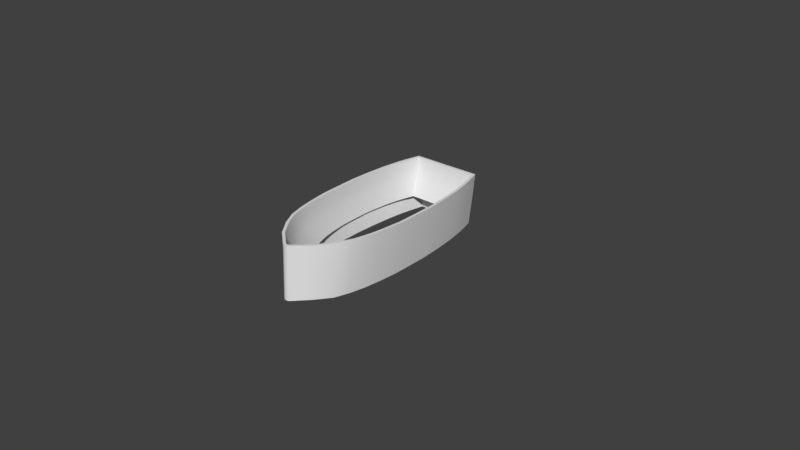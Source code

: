 # Source: Boat_small_01.blend  (saved by Blender 2.79.1; exported with 4.5.12 LTS)
import bpy
from mathutils import Matrix  # noqa: F401  (used for matrix-valued properties, if any)

bpy.ops.wm.read_factory_settings(use_empty=True)
scene = bpy.context.scene
scene.name = 'Scene'

# ---- collections
col_collection_1 = bpy.data.collections.new('Collection 1'); scene.collection.children.link(col_collection_1)
col_collection_2 = bpy.data.collections.new('Collection 2'); scene.collection.children.link(col_collection_2)
col_collection_2.hide_render = True
col_collection_2.hide_viewport = True
col_collection_3 = bpy.data.collections.new('Collection 3'); scene.collection.children.link(col_collection_3)

# ---- materials (node trees are filled in below, after node groups)
mat_material_test = bpy.data.materials.new('Material_test')
mat_material_test.alpha_threshold = 0.0
mat_material_test.use_transparent_shadow = False
mat_material_test.roughness = 0.5
mat_glass = bpy.data.materials.new('Glass')
mat_glass.alpha_threshold = 0.0
mat_glass.use_transparent_shadow = False
mat_glass.roughness = 0.5

# ---- node groups
ng_auto_smooth = bpy.data.node_groups.new('Auto Smooth', 'GeometryNodeTree')
_s = ng_auto_smooth.interface.new_socket(name='Geometry', in_out='OUTPUT', socket_type='NodeSocketGeometry')
_s = ng_auto_smooth.interface.new_socket(name='Geometry', in_out='INPUT', socket_type='NodeSocketGeometry')
_s = ng_auto_smooth.interface.new_socket(name='Angle', in_out='INPUT', socket_type='NodeSocketFloat')
_s.subtype = 'ANGLE'
_s.min_value = 0.0
_s.max_value = 3.142
ng_auto_smooth.is_modifier = True
_N = ng_auto_smooth.nodes; _L = ng_auto_smooth.links
n0 = _N.new('NodeGroupOutput'); n0.name = 'Group Output'; n0.location = (480, -100)
n1 = _N.new('NodeGroupInput'); n1.name = 'Group Input'; n1.location = (-420, -300)
n2 = _N.new('NodeGroupInput'); n2.name = 'Group Input.001'; n2.location = (-60, -100)
n3 = _N.new('GeometryNodeSetShadeSmooth'); n3.name = 'Set Shade Smooth'; n3.location = (120, -100)
n3.domain = 'EDGE'
n4 = _N.new('GeometryNodeSetShadeSmooth'); n4.name = 'Set Shade Smooth.001'; n4.location = (300, -100)
n5 = _N.new('GeometryNodeInputMeshEdgeAngle'); n5.name = 'Edge Angle'; n5.location = (-420, -220)
n6 = _N.new('GeometryNodeInputEdgeSmooth'); n6.name = 'Is Edge Smooth'; n6.location = (-60, -160)
n7 = _N.new('GeometryNodeInputShadeSmooth'); n7.name = 'Is Face Smooth'; n7.location = (-240, -340)
n8 = _N.new('FunctionNodeBooleanMath'); n8.name = 'Boolean Math'; n8.location = (-60, -220)
n9 = _N.new('FunctionNodeCompare'); n9.name = 'Compare'; n9.location = (-240, -180)
n9.operation = 'LESS_EQUAL'
_L.new(n5.outputs[0], n9.inputs[0])
_L.new(n4.outputs[0], n0.inputs[0])
_L.new(n1.outputs[1], n9.inputs[1])
_L.new(n9.outputs[0], n8.inputs[0])
_L.new(n7.outputs[0], n8.inputs[1])
_L.new(n2.outputs[0], n3.inputs[0])
_L.new(n6.outputs[0], n3.inputs[1])
_L.new(n3.outputs[0], n4.inputs[0])
_L.new(n8.outputs[0], n3.inputs[2])
n0.is_active_output = True

# ---- material node trees
mat_material_test.use_nodes = True; mat_material_test.node_tree.nodes.clear()
_N = mat_material_test.node_tree.nodes; _L = mat_material_test.node_tree.links
n0 = _N.new('ShaderNodeOutputMaterial'); n0.name = 'Material Output'; n0.location = (300, 300)
n1 = _N.new('ShaderNodeBsdfPrincipled'); n1.name = 'Principled BSDF'; n1.location = (-70, 359)
n1.width = 150
n1.subsurface_method = 'BURLEY'
n1.inputs[3].default_value = 1.45
n1.inputs[9].default_value = (1.0, 1.0, 1.0)
n1.inputs[13].default_value = 0.25
_L.new(n1.outputs[0], n0.inputs[0])
n0.is_active_output = True
mat_glass.use_nodes = True; mat_glass.node_tree.nodes.clear()
_N = mat_glass.node_tree.nodes; _L = mat_glass.node_tree.links
n0 = _N.new('ShaderNodeOutputMaterial'); n0.name = 'Material Output'; n0.location = (300, 300)
n1 = _N.new('ShaderNodeBsdfGlass'); n1.name = 'Glass BSDF'; n1.location = (10, 300)
n1.distribution = 'BECKMANN'
n1.inputs[0].default_value = (0.8, 0.8, 0.8, 1.0)
n1.inputs[2].default_value = 1.45
_L.new(n1.outputs[0], n0.inputs[0])
n0.is_active_output = True

# ---- world
world_world = bpy.data.worlds.new('World'); scene.world = world_world
world_world.color = (0.05088, 0.05088, 0.05088)
world_world.use_sun_shadow = False
world_world.sun_shadow_jitter_overblur = 0.0
world_world.cycles.sampling_method = 'MANUAL'

# ---- meshes
me_cube_001 = bpy.data.meshes.new('Cube.001')
me_cube_001.from_pydata([(0.5623, 2.122, 0.3741), (0.9615, 1.235, 0.07415), (0.4196, -2.551, 0.109), (0.7004, -2.197, 0.09267), (0.8225, -1.842, 0.07415), (0.9128, -1.488, 0.07415), (0.9604, -1.191, 0.07415), (1.007, 0.7612, 0.07415), (1.036, 0.2876, 0.07415), (1.032, -0.186, 0.07415), (1.02, -0.6596, 0.07415), (0.8516, 1.833, 0.07415), (0.905, 1.585, 0.07415), (0.9912, -0.9297, 0.07415), (1.039, 0.286, 0.3746), (0.3945, -2.513, 0.3737), (1.034, -0.1849, 0.3746), (0.6561, -2.143, 0.3735), (0.9012, 1.573, 0.3744), (1.022, -0.6554, 0.3746), (0.8168, -1.818, 0.3742), (0.5189, 2.182, 0.07017), (0.9096, -1.475, 0.3744), (0.9594, -1.182, 0.3745), (0.8453, 1.818, 0.3743), (1.008, 0.7563, 0.3746), (0.9605, 1.227, 0.3745), (0.9919, -0.9226, 0.3745), (0.7574, 2.182, 0.07415), (0.7581, 2.122, 0.3741), (0.04362, -2.833, 0.3735), (0.857, 1.235, -0.383), (0.3721, -2.551, -0.3713), (0.733, -1.842, -0.383), (0.9233, 0.2876, -0.383), (0.9195, -0.186, -0.383), (0.6272, -2.197, -0.3768), (0.8135, -1.488, -0.383), (0.8559, -1.191, -0.383), (0.8975, 0.7612, -0.383), (0.9089, -0.6596, -0.383), (0.759, 1.833, -0.383), (0.472, 2.182, -0.3843), (0.8066, 1.585, -0.383), (0.8834, -0.9297, -0.383), (0.675, 2.182, -0.383), (-0.04362, -2.833, 0.3735), (-0.06744, -2.885, -0.3677), (0.8031, 2.182, 0.3741), (0.5623, 2.182, 0.3741), (0.8721, -1.842, 0.3742), (0.7071, -2.174, 0.3735), (0.9597, 1.585, 0.3744), (1.02, 1.235, 0.3745), (1.099, 0.2876, 0.3746), (1.094, -0.186, 0.3746), (1.068, 0.7612, 0.3746), (1.082, -0.6596, 0.3746), (1.051, -0.9297, 0.3745), (1.018, -1.191, 0.3745), (0.968, -1.488, 0.3744), (0.9031, 1.833, 0.3743), (0.4413, -2.551, 0.3737), (-0.07262, -2.888, 0.3735), (0.7528, 2.106, 0.2366), (0.5584, 2.106, 0.2366), (0.8111, -1.717, 0.2367), (0.6515, -2.031, 0.236), (0.8949, 1.573, 0.2369), (0.9538, 1.237, 0.237), (1.032, 0.3244, 0.2371), (1.027, -0.1324, 0.2371), (1.001, 0.7806, 0.2371), (1.015, -0.5888, 0.2371), (0.9849, -0.8481, 0.237), (0.9527, -1.1, 0.237), (0.9033, -1.384, 0.2369), (0.8394, 1.81, 0.2368), (0.3918, -2.391, 0.2362), (-0.04331, -2.702, 0.236), (0.7366, 2.008, 0.08766), (0.5463, 2.008, 0.08766), (0.7936, -1.586, 0.08776), (0.6374, -1.882, 0.08708), (0.8756, 1.507, 0.0879), (0.9332, 1.191, 0.08801), (1.009, 0.3333, 0.08815), (1.005, -0.09617, 0.08814), (0.9798, 0.7623, 0.08809), (0.9929, -0.5254, 0.08812), (0.9637, -0.7691, 0.08806), (0.9321, -1.006, 0.088), (0.8838, -1.273, 0.08792), (0.8212, 1.73, 0.08781), (0.3833, -2.22, 0.08726), (0.6652, 1.832, -0.1436), (0.4934, 1.832, -0.1436), (0.7167, -1.191, -0.1435), (0.5757, -1.439, -0.1442), (0.7907, 1.41, -0.1434), (0.8427, 1.145, -0.1433), (0.9115, 0.4232, -0.1432), (0.9076, 0.06204, -0.1432), (0.8848, 0.7839, -0.1432), (0.8966, -0.2988, -0.1432), (0.8702, -0.5038, -0.1433), (0.8417, -0.7026, -0.1433), (0.7981, -0.9273, -0.1434), (0.7416, 1.598, -0.1435), (0.3462, -1.723, -0.144), (-0.03813, -1.969, -0.1442), (-0.5623, 2.122, 0.3741), (-0.9615, 1.235, 0.07415), (-0.4196, -2.551, 0.109), (-0.7004, -2.197, 0.09267), (-0.8225, -1.842, 0.07415), (-0.9128, -1.488, 0.07415), (-0.9604, -1.191, 0.07415), (-1.007, 0.7612, 0.07415), (-1.036, 0.2876, 0.07415), (-1.032, -0.186, 0.07415), (-1.02, -0.6596, 0.07415), (-0.8516, 1.833, 0.07415), (-0.905, 1.585, 0.07415), (-0.9912, -0.9297, 0.07415), (-1.039, 0.286, 0.3746), (-0.3945, -2.513, 0.3737), (-1.034, -0.1849, 0.3746), (-0.6561, -2.143, 0.3735), (-0.9012, 1.573, 0.3744), (-1.022, -0.6554, 0.3746), (-0.8168, -1.818, 0.3742), (-0.5189, 2.182, 0.07017), (-0.9096, -1.475, 0.3744), (-0.9594, -1.182, 0.3745), (-0.8453, 1.818, 0.3743), (-1.008, 0.7563, 0.3746), (-0.9605, 1.227, 0.3745), (-0.9919, -0.9226, 0.3745), (-0.06979, -2.888, 0.1196), (-0.7574, 2.182, 0.07415), (-0.7581, 2.122, 0.3741), (-0.857, 1.235, -0.383), (-0.3721, -2.551, -0.3713), (-0.733, -1.842, -0.383), (-0.9233, 0.2876, -0.383), (-0.9195, -0.186, -0.383), (-0.6272, -2.197, -0.3768), (-0.8135, -1.488, -0.383), (-0.8559, -1.191, -0.383), (-0.8975, 0.7612, -0.383), (-0.9089, -0.6596, -0.383), (-0.759, 1.833, -0.383), (-0.472, 2.182, -0.3843), (-0.8066, 1.585, -0.383), (-0.8834, -0.9297, -0.383), (-0.675, 2.182, -0.383), (0.0, 2.122, 0.3726), (0.0, -2.906, 0.1196), (0.0, 2.182, 0.06861), (0.0, -2.844, 0.3735), (0.06979, -2.888, 0.1196), (0.0, -2.906, -0.3677), (0.0, 2.182, -0.3848), (0.06744, -2.885, -0.3677), (-0.8031, 2.182, 0.3741), (-0.5623, 2.182, 0.3741), (-0.8721, -1.842, 0.3742), (-0.7071, -2.174, 0.3735), (-0.9597, 1.585, 0.3744), (-1.02, 1.235, 0.3745), (-1.099, 0.2876, 0.3746), (-1.094, -0.186, 0.3746), (-1.068, 0.7612, 0.3746), (-1.082, -0.6596, 0.3746), (-1.051, -0.9297, 0.3745), (-1.018, -1.191, 0.3745), (-0.968, -1.488, 0.3744), (-0.9031, 1.833, 0.3743), (-0.4413, -2.551, 0.3737), (0.0, 2.182, 0.3726), (0.0, -2.906, 0.3735), (0.07262, -2.888, 0.3735), (-0.7528, 2.106, 0.2366), (-0.5584, 2.106, 0.2366), (-0.8111, -1.717, 0.2367), (-0.6515, -2.031, 0.236), (-0.8949, 1.573, 0.2369), (-0.9538, 1.237, 0.237), (-1.032, 0.3244, 0.2371), (-1.027, -0.1324, 0.2371), (-1.001, 0.7806, 0.2371), (-1.015, -0.5888, 0.2371), (-0.9849, -0.8481, 0.237), (-0.9527, -1.1, 0.237), (-0.9033, -1.384, 0.2369), (-0.8394, 1.81, 0.2368), (-0.3918, -2.391, 0.2362), (0.0, 2.106, 0.2351), (0.0, -2.712, 0.236), (0.04331, -2.702, 0.236), (-0.7366, 2.008, 0.08766), (-0.5463, 2.008, 0.08766), (-0.7936, -1.586, 0.08776), (-0.6374, -1.882, 0.08708), (-0.8756, 1.507, 0.0879), (-0.9332, 1.191, 0.08801), (-1.009, 0.3333, 0.08815), (-1.005, -0.09617, 0.08814), (-0.9798, 0.7623, 0.08809), (-0.9929, -0.5254, 0.08812), (-0.9637, -0.7691, 0.08806), (-0.9321, -1.006, 0.088), (-0.8838, -1.273, 0.08792), (-0.8212, 1.73, 0.08781), (-0.3833, -2.22, 0.08726), (-0.04244, -2.512, 0.08709), (0.0, 2.008, 0.08617), (0.0, -2.522, 0.08708), (0.04232, -2.512, 0.08709), (-0.6652, 1.832, -0.1436), (-0.4934, 1.832, -0.1436), (-0.7167, -1.191, -0.1435), (-0.5757, -1.439, -0.1442), (-0.7907, 1.41, -0.1434), (-0.8427, 1.145, -0.1433), (-0.9115, 0.4232, -0.1432), (-0.9076, 0.06204, -0.1432), (-0.8848, 0.7839, -0.1432), (-0.8966, -0.2988, -0.1432), (-0.8702, -0.5038, -0.1433), (-0.8417, -0.7026, -0.1433), (-0.7981, -0.9273, -0.1434), (-0.7416, 1.598, -0.1435), (-0.3462, -1.723, -0.144), (0.0, 1.832, -0.145), (0.0, -1.977, -0.1442), (0.03811, -1.969, -0.1442)], [], [(2, 3, 51, 62), (3, 4, 50, 51), (4, 5, 60, 50), (5, 6, 59, 60), (11, 61, 52, 12), (6, 38, 44, 13), (41, 11, 12, 43), (37, 38, 6, 5), (33, 37, 5, 4), (36, 33, 4, 3), (32, 36, 3, 2), (53, 1, 12, 52), (55, 9, 8, 54), (56, 7, 1, 53), (58, 13, 10, 57), (2, 62, 182, 161), (59, 6, 13, 58), (57, 10, 9, 55), (54, 8, 7, 56), (61, 11, 28, 48), (11, 41, 45, 28), (2, 161, 164, 32), (49, 48, 28, 21), (42, 21, 28, 45), (42, 163, 159, 21), (21, 159, 180, 49), (1, 31, 43, 12), (10, 40, 35, 9), (9, 35, 34, 8), (8, 34, 39, 7), (7, 39, 31, 1), (13, 44, 40, 10), (158, 181, 63, 139), (162, 158, 139, 47), (18, 24, 77, 68), (0, 29, 48, 49), (20, 17, 51, 50), (18, 26, 53, 52), (14, 16, 55, 54), (26, 25, 56, 53), (19, 27, 58, 57), (23, 22, 60, 59), (24, 18, 52, 61), (17, 15, 62, 51), (22, 20, 50, 60), (27, 23, 59, 58), (16, 19, 57, 55), (25, 14, 54, 56), (15, 30, 182, 62), (29, 24, 61, 48), (157, 0, 49, 180), (30, 160, 181, 182), (160, 46, 63, 181), (76, 75, 91, 92), (15, 17, 67, 78), (20, 22, 76, 66), (23, 27, 74, 75), (19, 16, 71, 73), (14, 25, 72, 70), (30, 15, 78, 200), (29, 0, 65, 64), (24, 29, 64, 77), (17, 20, 66, 67), (0, 157, 198, 65), (26, 18, 68, 69), (160, 30, 200, 199), (16, 14, 70, 71), (25, 26, 69, 72), (27, 19, 73, 74), (22, 23, 75, 76), (46, 160, 199, 79), (90, 89, 104, 105), (68, 77, 93, 84), (78, 67, 83, 94), (66, 76, 92, 82), (75, 74, 90, 91), (73, 71, 87, 89), (70, 72, 88, 86), (200, 78, 94, 219), (64, 65, 81, 80), (77, 64, 80, 93), (67, 66, 82, 83), (65, 198, 217, 81), (69, 68, 84, 85), (71, 70, 86, 87), (72, 69, 85, 88), (74, 73, 89, 90), (92, 91, 106, 107), (216, 218, 236, 110), (84, 93, 108, 99), (94, 83, 98, 109), (82, 92, 107, 97), (91, 90, 105, 106), (89, 87, 102, 104), (86, 88, 103, 101), (219, 94, 109, 237), (80, 81, 96, 95), (93, 80, 95, 108), (83, 82, 97, 98), (81, 217, 235, 96), (85, 84, 99, 100), (87, 86, 101, 102), (88, 85, 100, 103), (113, 179, 168, 114), (114, 168, 167, 115), (115, 167, 177, 116), (116, 177, 176, 117), (122, 123, 169, 178), (117, 124, 155, 149), (152, 154, 123, 122), (148, 116, 117, 149), (144, 115, 116, 148), (147, 114, 115, 144), (143, 113, 114, 147), (170, 169, 123, 112), (172, 171, 119, 120), (173, 170, 112, 118), (175, 174, 121, 124), (113, 139, 63, 179), (176, 175, 124, 117), (174, 172, 120, 121), (171, 173, 118, 119), (178, 165, 140, 122), (122, 140, 156, 152), (113, 143, 47, 139), (166, 132, 140, 165), (153, 156, 140, 132), (153, 132, 159, 163), (132, 166, 180, 159), (112, 123, 154, 142), (121, 120, 146, 151), (120, 119, 145, 146), (119, 118, 150, 145), (118, 112, 142, 150), (124, 121, 151, 155), (158, 161, 182, 181), (162, 164, 161, 158), (129, 187, 196, 135), (111, 166, 165, 141), (131, 167, 168, 128), (129, 169, 170, 137), (125, 171, 172, 127), (137, 170, 173, 136), (130, 174, 175, 138), (134, 176, 177, 133), (135, 178, 169, 129), (128, 168, 179, 126), (133, 177, 167, 131), (138, 175, 176, 134), (127, 172, 174, 130), (136, 173, 171, 125), (126, 179, 63, 46), (141, 165, 178, 135), (157, 180, 166, 111), (195, 213, 212, 194), (126, 197, 186, 128), (131, 185, 195, 133), (134, 194, 193, 138), (130, 192, 190, 127), (125, 189, 191, 136), (46, 79, 197, 126), (141, 183, 184, 111), (135, 196, 183, 141), (128, 186, 185, 131), (111, 184, 198, 157), (137, 188, 187, 129), (127, 190, 189, 125), (136, 191, 188, 137), (138, 193, 192, 130), (133, 195, 194, 134), (211, 230, 229, 210), (200, 219, 218, 199), (187, 205, 214, 196), (197, 215, 204, 186), (185, 203, 213, 195), (194, 212, 211, 193), (192, 210, 208, 190), (189, 207, 209, 191), (79, 216, 215, 197), (183, 201, 202, 184), (196, 214, 201, 183), (186, 204, 203, 185), (184, 202, 217, 198), (188, 206, 205, 187), (199, 218, 216, 79), (190, 208, 207, 189), (191, 209, 206, 188), (193, 211, 210, 192), (213, 232, 231, 212), (219, 237, 236, 218), (205, 224, 233, 214), (215, 234, 223, 204), (203, 222, 232, 213), (212, 231, 230, 211), (210, 229, 227, 208), (207, 226, 228, 209), (216, 110, 234, 215), (201, 220, 221, 202), (214, 233, 220, 201), (204, 223, 222, 203), (202, 221, 235, 217), (206, 225, 224, 205), (208, 227, 226, 207), (209, 228, 225, 206)])
me_cube_001.polygons.foreach_set('use_smooth', [True] * 204)
_ca = me_cube_001.color_attributes.new('Col', 'BYTE_COLOR', 'CORNER')
_ca.data.foreach_set('color', [1.0, 1.0, 1.0, 1.0, 1.0, 1.0, 1.0, 1.0, 1.0, 1.0, 1.0, 1.0, 1.0, 1.0, 1.0, 1.0, 1.0, 1.0, 1.0, 1.0, 1.0, 1.0, 1.0, 1.0, 1.0, 1.0, 1.0, 1.0, 1.0, 1.0, 1.0, 1.0, 1.0, 1.0, 1.0, 1.0, 1.0, 1.0, 1.0, 1.0, 1.0, 1.0, 1.0, 1.0, 1.0, 1.0, 1.0, 1.0, 1.0, 1.0, 1.0, 1.0, 1.0, 1.0, 1.0, 1.0, 1.0, 1.0, 1.0, 1.0, 1.0, 1.0, 1.0, 1.0, 1.0, 1.0, 1.0, 1.0, 1.0, 1.0, 1.0, 1.0, 1.0, 1.0, 1.0, 1.0, 1.0, 1.0, 1.0, 1.0, 1.0, 1.0, 1.0, 1.0, 1.0, 1.0, 1.0, 1.0, 1.0, 1.0, 1.0, 1.0, 1.0, 1.0, 1.0, 1.0, 1.0, 1.0, 1.0, 1.0, 1.0, 1.0, 1.0, 1.0, 1.0, 1.0, 1.0, 1.0, 1.0, 1.0, 1.0, 1.0, 1.0, 1.0, 1.0, 1.0, 1.0, 1.0, 1.0, 1.0, 1.0, 1.0, 1.0, 1.0, 1.0, 1.0, 1.0, 1.0, 1.0, 1.0, 1.0, 1.0, 1.0, 1.0, 1.0, 1.0, 1.0, 1.0, 1.0, 1.0, 1.0, 1.0, 1.0, 1.0, 1.0, 1.0, 1.0, 1.0, 1.0, 1.0, 1.0, 1.0, 1.0, 1.0, 1.0, 1.0, 1.0, 1.0, 1.0, 1.0, 1.0, 1.0, 1.0, 1.0, 1.0, 1.0, 1.0, 1.0, 1.0, 1.0, 1.0, 1.0, 1.0, 1.0, 1.0, 1.0, 1.0, 1.0, 1.0, 1.0, 1.0, 1.0, 1.0, 1.0, 1.0, 1.0, 1.0, 1.0, 1.0, 1.0, 1.0, 1.0, 1.0, 1.0, 1.0, 1.0, 1.0, 1.0, 1.0, 1.0, 1.0, 1.0, 1.0, 1.0, 1.0, 1.0, 1.0, 1.0, 1.0, 1.0, 1.0, 1.0, 1.0, 1.0, 1.0, 1.0, 1.0, 1.0, 1.0, 1.0, 1.0, 1.0, 1.0, 1.0, 1.0, 1.0, 1.0, 1.0, 1.0, 1.0, 1.0, 1.0, 1.0, 1.0, 1.0, 1.0, 1.0, 1.0, 1.0, 1.0, 1.0, 1.0, 1.0, 1.0, 1.0, 1.0, 1.0, 1.0, 1.0, 1.0, 1.0, 1.0, 1.0, 1.0, 1.0, 1.0, 1.0, 1.0, 1.0, 1.0, 1.0, 1.0, 1.0, 1.0, 1.0, 1.0, 1.0, 1.0, 1.0, 1.0, 1.0, 1.0, 1.0, 1.0, 1.0, 1.0, 1.0, 1.0, 1.0, 1.0, 1.0, 1.0, 1.0, 1.0, 1.0, 1.0, 1.0, 1.0, 1.0, 1.0, 1.0, 1.0, 1.0, 1.0, 1.0, 1.0, 1.0, 1.0, 1.0, 1.0, 1.0, 1.0, 1.0, 1.0, 1.0, 1.0, 1.0, 1.0, 1.0, 1.0, 1.0, 1.0, 1.0, 1.0, 1.0, 1.0, 1.0, 1.0, 1.0, 1.0, 1.0, 1.0, 1.0, 1.0, 1.0, 1.0, 1.0, 1.0, 1.0, 1.0, 1.0, 1.0, 1.0, 1.0, 1.0, 1.0, 1.0, 1.0, 1.0, 1.0, 1.0, 1.0, 1.0, 1.0, 1.0, 1.0, 1.0, 1.0, 1.0, 1.0, 1.0, 1.0, 1.0, 1.0, 1.0, 1.0, 1.0, 1.0, 1.0, 1.0, 1.0, 1.0, 1.0, 1.0, 1.0, 1.0, 1.0, 1.0, 1.0, 1.0, 1.0, 1.0, 1.0, 1.0, 1.0, 1.0, 1.0, 1.0, 1.0, 1.0, 1.0, 1.0, 1.0, 1.0, 1.0, 1.0, 1.0, 1.0, 1.0, 1.0, 1.0, 1.0, 1.0, 1.0, 1.0, 1.0, 1.0, 1.0, 1.0, 1.0, 1.0, 1.0, 1.0, 1.0, 1.0, 1.0, 1.0, 1.0, 1.0, 1.0, 1.0, 1.0, 1.0, 1.0, 1.0, 1.0, 1.0, 1.0, 1.0, 1.0, 1.0, 1.0, 1.0, 1.0, 1.0, 1.0, 1.0, 1.0, 1.0, 1.0, 1.0, 1.0, 1.0, 1.0, 1.0, 1.0, 1.0, 1.0, 1.0, 1.0, 1.0, 1.0, 1.0, 1.0, 1.0, 1.0, 1.0, 1.0, 1.0, 1.0, 1.0, 1.0, 1.0, 1.0, 1.0, 1.0, 1.0, 1.0, 1.0, 1.0, 1.0, 1.0, 1.0, 1.0, 1.0, 1.0, 1.0, 1.0, 1.0, 1.0, 1.0, 1.0, 1.0, 1.0, 1.0, 1.0, 1.0, 1.0, 1.0, 1.0, 1.0, 1.0, 1.0, 1.0, 1.0, 1.0, 1.0, 1.0, 1.0, 1.0, 1.0, 1.0, 1.0, 1.0, 1.0, 1.0, 1.0, 1.0, 1.0, 1.0, 1.0, 1.0, 1.0, 1.0, 1.0, 1.0, 1.0, 1.0, 1.0, 1.0, 1.0, 1.0, 1.0, 1.0, 1.0, 1.0, 1.0, 1.0, 1.0, 1.0, 1.0, 1.0, 1.0, 1.0, 1.0, 1.0, 1.0, 1.0, 1.0, 1.0, 1.0, 1.0, 1.0, 1.0, 1.0, 1.0, 1.0, 1.0, 1.0, 1.0, 1.0, 1.0, 1.0, 1.0, 1.0, 1.0, 1.0, 1.0, 1.0, 1.0, 1.0, 1.0, 1.0, 1.0, 1.0, 1.0, 1.0, 1.0, 1.0, 1.0, 1.0, 1.0, 1.0, 1.0, 1.0, 1.0, 1.0, 1.0, 1.0, 1.0, 1.0, 1.0, 1.0, 1.0, 1.0, 1.0, 1.0, 1.0, 1.0, 1.0, 1.0, 1.0, 1.0, 1.0, 1.0, 1.0, 1.0, 1.0, 1.0, 1.0, 1.0, 1.0, 1.0, 1.0, 1.0, 1.0, 1.0, 1.0, 1.0, 1.0, 1.0, 1.0, 1.0, 1.0, 1.0, 1.0, 1.0, 1.0, 1.0, 1.0, 1.0, 1.0, 1.0, 1.0, 1.0, 1.0, 1.0, 1.0, 1.0, 1.0, 1.0, 1.0, 1.0, 1.0, 1.0, 1.0, 1.0, 1.0, 1.0, 1.0, 1.0, 1.0, 1.0, 1.0, 1.0, 1.0, 1.0, 1.0, 1.0, 1.0, 1.0, 1.0, 1.0, 1.0, 1.0, 1.0, 1.0, 1.0, 1.0, 1.0, 1.0, 1.0, 1.0, 1.0, 1.0, 1.0, 1.0, 1.0, 1.0, 1.0, 1.0, 1.0, 1.0, 1.0, 1.0, 1.0, 1.0, 1.0, 1.0, 1.0, 1.0, 1.0, 1.0, 1.0, 1.0, 1.0, 1.0, 1.0, 1.0, 1.0, 1.0, 1.0, 1.0, 1.0, 1.0, 1.0, 1.0, 1.0, 1.0, 1.0, 1.0, 1.0, 1.0, 1.0, 1.0, 1.0, 1.0, 1.0, 1.0, 1.0, 1.0, 1.0, 1.0, 1.0, 1.0, 1.0, 1.0, 1.0, 1.0, 1.0, 1.0, 1.0, 1.0, 1.0, 1.0, 1.0, 1.0, 1.0, 1.0, 1.0, 1.0, 1.0, 1.0, 1.0, 1.0, 1.0, 1.0, 1.0, 1.0, 1.0, 1.0, 1.0, 1.0, 1.0, 1.0, 1.0, 1.0, 1.0, 1.0, 1.0, 1.0, 1.0, 1.0, 1.0, 1.0, 1.0, 1.0, 1.0, 1.0, 1.0, 1.0, 1.0, 1.0, 1.0, 1.0, 1.0, 1.0, 1.0, 1.0, 1.0, 1.0, 1.0, 1.0, 1.0, 1.0, 1.0, 1.0, 1.0, 1.0, 1.0, 1.0, 1.0, 1.0, 1.0, 1.0, 1.0, 1.0, 1.0, 1.0, 1.0, 1.0, 1.0, 1.0, 1.0, 1.0, 1.0, 1.0, 1.0, 1.0, 1.0, 1.0, 1.0, 1.0, 1.0, 1.0, 1.0, 1.0, 1.0, 1.0, 1.0, 1.0, 1.0, 1.0, 1.0, 1.0, 1.0, 1.0, 1.0, 1.0, 1.0, 1.0, 1.0, 1.0, 1.0, 1.0, 1.0, 1.0, 1.0, 1.0, 1.0, 1.0, 1.0, 1.0, 1.0, 1.0, 1.0, 1.0, 1.0, 1.0, 1.0, 1.0, 1.0, 1.0, 1.0, 1.0, 1.0, 1.0, 1.0, 1.0, 1.0, 1.0, 1.0, 1.0, 1.0, 1.0, 1.0, 1.0, 1.0, 1.0, 1.0, 1.0, 1.0, 1.0, 1.0, 1.0, 1.0, 1.0, 1.0, 1.0, 1.0, 1.0, 1.0, 1.0, 1.0, 1.0, 1.0, 1.0, 1.0, 1.0, 1.0, 1.0, 1.0, 1.0, 1.0, 1.0, 1.0, 1.0, 1.0, 1.0, 1.0, 1.0, 1.0, 1.0, 1.0, 1.0, 1.0, 1.0, 1.0, 1.0, 1.0, 1.0, 1.0, 1.0, 1.0, 1.0, 1.0, 1.0, 1.0, 1.0, 1.0, 1.0, 1.0, 1.0, 1.0, 1.0, 1.0, 1.0, 1.0, 1.0, 1.0, 1.0, 1.0, 1.0, 1.0, 1.0, 1.0, 1.0, 1.0, 1.0, 1.0, 1.0, 1.0, 1.0, 1.0, 1.0, 1.0, 1.0, 1.0, 1.0, 1.0, 1.0, 1.0, 1.0, 1.0, 1.0, 1.0, 1.0, 1.0, 1.0, 1.0, 1.0, 1.0, 1.0, 1.0, 1.0, 1.0, 1.0, 1.0, 1.0, 1.0, 1.0, 1.0, 1.0, 1.0, 1.0, 1.0, 1.0, 1.0, 1.0, 1.0, 1.0, 1.0, 1.0, 1.0, 1.0, 1.0, 1.0, 1.0, 1.0, 1.0, 1.0, 1.0, 1.0, 1.0, 1.0, 1.0, 1.0, 1.0, 1.0, 1.0, 1.0, 1.0, 1.0, 1.0, 1.0, 1.0, 1.0, 1.0, 1.0, 1.0, 1.0, 1.0, 1.0, 1.0, 1.0, 1.0, 1.0, 1.0, 1.0, 1.0, 1.0, 1.0, 1.0, 1.0, 1.0, 1.0, 1.0, 1.0, 1.0, 1.0, 1.0, 1.0, 1.0, 1.0, 1.0, 1.0, 1.0, 1.0, 1.0, 1.0, 1.0, 1.0, 1.0, 1.0, 1.0, 1.0, 1.0, 1.0, 1.0, 1.0, 1.0, 1.0, 1.0, 1.0, 1.0, 1.0, 1.0, 1.0, 1.0, 1.0, 1.0, 1.0, 1.0, 1.0, 1.0, 1.0, 1.0, 1.0, 1.0, 1.0, 1.0, 1.0, 1.0, 1.0, 1.0, 1.0, 1.0, 1.0, 1.0, 1.0, 1.0, 1.0, 1.0, 1.0, 1.0, 1.0, 1.0, 1.0, 1.0, 1.0, 1.0, 1.0, 1.0, 1.0, 1.0, 1.0, 1.0, 1.0, 1.0, 1.0, 1.0, 1.0, 1.0, 1.0, 1.0, 1.0, 1.0, 1.0, 1.0, 1.0, 1.0, 1.0, 1.0, 1.0, 1.0, 1.0, 1.0, 1.0, 1.0, 1.0, 1.0, 1.0, 1.0, 1.0, 1.0, 1.0, 1.0, 1.0, 1.0, 1.0, 1.0, 1.0, 1.0, 1.0, 1.0, 1.0, 1.0, 1.0, 1.0, 1.0, 1.0, 1.0, 1.0, 1.0, 1.0, 1.0, 1.0, 1.0, 1.0, 1.0, 1.0, 1.0, 1.0, 1.0, 1.0, 1.0, 1.0, 1.0, 1.0, 1.0, 1.0, 1.0, 1.0, 1.0, 1.0, 1.0, 1.0, 1.0, 1.0, 1.0, 1.0, 1.0, 1.0, 1.0, 1.0, 1.0, 1.0, 1.0, 1.0, 1.0, 1.0, 1.0, 1.0, 1.0, 1.0, 1.0, 1.0, 1.0, 1.0, 1.0, 1.0, 1.0, 1.0, 1.0, 1.0, 1.0, 1.0, 1.0, 1.0, 1.0, 1.0, 1.0, 1.0, 1.0, 1.0, 1.0, 1.0, 1.0, 1.0, 1.0, 1.0, 1.0, 1.0, 1.0, 1.0, 1.0, 1.0, 1.0, 1.0, 1.0, 1.0, 1.0, 1.0, 1.0, 1.0, 1.0, 1.0, 1.0, 1.0, 1.0, 1.0, 1.0, 1.0, 1.0, 1.0, 1.0, 1.0, 1.0, 1.0, 1.0, 1.0, 1.0, 1.0, 1.0, 1.0, 1.0, 1.0, 1.0, 1.0, 1.0, 1.0, 1.0, 1.0, 1.0, 1.0, 1.0, 1.0, 1.0, 1.0, 1.0, 1.0, 1.0, 1.0, 1.0, 1.0, 1.0, 1.0, 1.0, 1.0, 1.0, 1.0, 1.0, 1.0, 1.0, 1.0, 1.0, 1.0, 1.0, 1.0, 1.0, 1.0, 1.0, 1.0, 1.0, 1.0, 1.0, 1.0, 1.0, 1.0, 1.0, 1.0, 1.0, 1.0, 1.0, 1.0, 1.0, 1.0, 1.0, 1.0, 1.0, 1.0, 1.0, 1.0, 1.0, 1.0, 1.0, 1.0, 1.0, 1.0, 1.0, 1.0, 1.0, 1.0, 1.0, 1.0, 1.0, 1.0, 1.0, 1.0, 1.0, 1.0, 1.0, 1.0, 1.0, 1.0, 1.0, 1.0, 1.0, 1.0, 1.0, 1.0, 1.0, 1.0, 1.0, 1.0, 1.0, 1.0, 1.0, 1.0, 1.0, 1.0, 1.0, 1.0, 1.0, 1.0, 1.0, 1.0, 1.0, 1.0, 1.0, 1.0, 1.0, 1.0, 1.0, 1.0, 1.0, 1.0, 1.0, 1.0, 1.0, 1.0, 1.0, 1.0, 1.0, 1.0, 1.0, 1.0, 1.0, 1.0, 1.0, 1.0, 1.0, 1.0, 1.0, 1.0, 1.0, 1.0, 1.0, 1.0, 1.0, 1.0, 1.0, 1.0, 1.0, 1.0, 1.0, 1.0, 1.0, 1.0, 1.0, 1.0, 1.0, 1.0, 1.0, 1.0, 1.0, 1.0, 1.0, 1.0, 1.0, 1.0, 1.0, 1.0, 1.0, 1.0, 1.0, 1.0, 1.0, 1.0, 1.0, 1.0, 1.0, 1.0, 1.0, 1.0, 1.0, 1.0, 1.0, 1.0, 1.0, 1.0, 1.0, 1.0, 1.0, 1.0, 1.0, 1.0, 1.0, 1.0, 1.0, 1.0, 1.0, 1.0, 1.0, 1.0, 1.0, 1.0, 1.0, 1.0, 1.0, 1.0, 1.0, 1.0, 1.0, 1.0, 1.0, 1.0, 1.0, 1.0, 1.0, 1.0, 1.0, 1.0, 1.0, 1.0, 1.0, 1.0, 1.0, 1.0, 1.0, 1.0, 1.0, 1.0, 1.0, 1.0, 1.0, 1.0, 1.0, 1.0, 1.0, 1.0, 1.0, 1.0, 1.0, 1.0, 1.0, 1.0, 1.0, 1.0, 1.0, 1.0, 1.0, 1.0, 1.0, 1.0, 1.0, 1.0, 1.0, 1.0, 1.0, 1.0, 1.0, 1.0, 1.0, 1.0, 1.0, 1.0, 1.0, 1.0, 1.0, 1.0, 1.0, 1.0, 1.0, 1.0, 1.0, 1.0, 1.0, 1.0, 1.0, 1.0, 1.0, 1.0, 1.0, 1.0, 1.0, 1.0, 1.0, 1.0, 1.0, 1.0, 1.0, 1.0, 1.0, 1.0, 1.0, 1.0, 1.0, 1.0, 1.0, 1.0, 1.0, 1.0, 1.0, 1.0, 1.0, 1.0, 1.0, 1.0, 1.0, 1.0, 1.0, 1.0, 1.0, 1.0, 1.0, 1.0, 1.0, 1.0, 1.0, 1.0, 1.0, 1.0, 1.0, 1.0, 1.0, 1.0, 1.0, 1.0, 1.0, 1.0, 1.0, 1.0, 1.0, 1.0, 1.0, 1.0, 1.0, 1.0, 1.0, 1.0, 1.0, 1.0, 1.0, 1.0, 1.0, 1.0, 1.0, 1.0, 1.0, 1.0, 1.0, 1.0, 1.0, 1.0, 1.0, 1.0, 1.0, 1.0, 1.0, 1.0, 1.0, 1.0, 1.0, 1.0, 1.0, 1.0, 1.0, 1.0, 1.0, 1.0, 1.0, 1.0, 1.0, 1.0, 1.0, 1.0, 1.0, 1.0, 1.0, 1.0, 1.0, 1.0, 1.0, 1.0, 1.0, 1.0, 1.0, 1.0, 1.0, 1.0, 1.0, 1.0, 1.0, 1.0, 1.0, 1.0, 1.0, 1.0, 1.0, 1.0, 1.0, 1.0, 1.0, 1.0, 1.0, 1.0, 1.0, 1.0, 1.0, 1.0, 1.0, 1.0, 1.0, 1.0, 1.0, 1.0, 1.0, 1.0, 1.0, 1.0, 1.0, 1.0, 1.0, 1.0, 1.0, 1.0, 1.0, 1.0, 1.0, 1.0, 1.0, 1.0, 1.0, 1.0, 1.0, 1.0, 1.0, 1.0, 1.0, 1.0, 1.0, 1.0, 1.0, 1.0, 1.0, 1.0, 1.0, 1.0, 1.0, 1.0, 1.0, 1.0, 1.0, 1.0, 1.0, 1.0, 1.0, 1.0, 1.0, 1.0, 1.0, 1.0, 1.0, 1.0, 1.0, 1.0, 1.0, 1.0, 1.0, 1.0, 1.0, 1.0, 1.0, 1.0, 1.0, 1.0, 1.0, 1.0, 1.0, 1.0, 1.0, 1.0, 1.0, 1.0, 1.0, 1.0, 1.0, 1.0, 1.0, 1.0, 1.0, 1.0, 1.0, 1.0, 1.0, 1.0, 1.0, 1.0, 1.0, 1.0, 1.0, 1.0, 1.0, 1.0, 1.0, 1.0, 1.0, 1.0, 1.0, 1.0, 1.0, 1.0, 1.0, 1.0, 1.0, 1.0, 1.0, 1.0, 1.0, 1.0, 1.0, 1.0, 1.0, 1.0, 1.0, 1.0, 1.0, 1.0, 1.0, 1.0, 1.0, 1.0, 1.0, 1.0, 1.0, 1.0, 1.0, 1.0, 1.0, 1.0, 1.0, 1.0, 1.0, 1.0, 1.0, 1.0, 1.0, 1.0, 1.0, 1.0, 1.0, 1.0, 1.0, 1.0, 1.0, 1.0, 1.0, 1.0, 1.0, 1.0, 1.0, 1.0, 1.0, 1.0, 1.0, 1.0, 1.0, 1.0, 1.0, 1.0, 1.0, 1.0, 1.0, 1.0, 1.0, 1.0, 1.0, 1.0, 1.0, 1.0, 1.0, 1.0, 1.0, 1.0, 1.0, 1.0, 1.0, 1.0, 1.0, 1.0, 1.0, 1.0, 1.0, 1.0, 1.0, 1.0, 1.0, 1.0, 1.0, 1.0, 1.0, 1.0, 1.0, 1.0, 1.0, 1.0, 1.0, 1.0, 1.0, 1.0, 1.0, 1.0, 1.0, 1.0, 1.0, 1.0, 1.0, 1.0, 1.0, 1.0, 1.0, 1.0, 1.0, 1.0, 1.0, 1.0, 1.0, 1.0, 1.0, 1.0, 1.0, 1.0, 1.0, 1.0, 1.0, 1.0, 1.0, 1.0, 1.0, 1.0, 1.0, 1.0, 1.0, 1.0, 1.0, 1.0, 1.0, 1.0, 1.0, 1.0, 1.0, 1.0, 1.0, 1.0, 1.0, 1.0, 1.0, 1.0, 1.0, 1.0, 1.0, 1.0, 1.0, 1.0, 1.0, 1.0, 1.0, 1.0, 1.0, 1.0, 1.0, 1.0, 1.0, 1.0, 1.0, 1.0, 1.0, 1.0, 1.0, 1.0, 1.0, 1.0, 1.0, 1.0, 1.0, 1.0, 1.0, 1.0, 1.0, 1.0, 1.0, 1.0, 1.0, 1.0, 1.0, 1.0, 1.0, 1.0, 1.0, 1.0, 1.0, 1.0, 1.0, 1.0, 1.0, 1.0, 1.0, 1.0, 1.0, 1.0, 1.0, 1.0, 1.0, 1.0, 1.0, 1.0, 1.0, 1.0, 1.0, 1.0, 1.0, 1.0, 1.0, 1.0, 1.0, 1.0, 1.0, 1.0, 1.0, 1.0, 1.0, 1.0, 1.0, 1.0, 1.0, 1.0, 1.0, 1.0, 1.0, 1.0, 1.0, 1.0, 1.0, 1.0, 1.0, 1.0, 1.0, 1.0, 1.0, 1.0, 1.0, 1.0, 1.0, 1.0, 1.0, 1.0, 1.0, 1.0, 1.0, 1.0, 1.0, 1.0, 1.0, 1.0, 1.0, 1.0, 1.0, 1.0, 1.0, 1.0, 1.0, 1.0, 1.0, 1.0, 1.0, 1.0, 1.0, 1.0, 1.0, 1.0, 1.0, 1.0, 1.0, 1.0, 1.0, 1.0, 1.0, 1.0, 1.0, 1.0, 1.0, 1.0, 1.0, 1.0, 1.0, 1.0, 1.0, 1.0, 1.0, 1.0, 1.0, 1.0, 1.0, 1.0, 1.0, 1.0, 1.0, 1.0, 1.0, 1.0, 1.0, 1.0, 1.0, 1.0, 1.0, 1.0, 1.0, 1.0, 1.0, 1.0, 1.0, 1.0, 1.0, 1.0, 1.0, 1.0, 1.0, 1.0, 1.0, 1.0, 1.0, 1.0, 1.0, 1.0, 1.0, 1.0, 1.0, 1.0, 1.0, 1.0, 1.0, 1.0, 1.0, 1.0, 1.0, 1.0, 1.0, 1.0, 1.0, 1.0, 1.0, 1.0, 1.0, 1.0, 1.0, 1.0, 1.0, 1.0, 1.0, 1.0, 1.0, 1.0, 1.0, 1.0, 1.0, 1.0, 1.0, 1.0, 1.0, 1.0, 1.0, 1.0, 1.0, 1.0, 1.0, 1.0, 1.0, 1.0, 1.0, 1.0, 1.0, 1.0, 1.0, 1.0, 1.0, 1.0, 1.0, 1.0, 1.0, 1.0, 1.0, 1.0, 1.0, 1.0, 1.0, 1.0, 1.0, 1.0, 1.0, 1.0, 1.0, 1.0, 1.0, 1.0, 1.0, 1.0, 1.0, 1.0, 1.0, 1.0, 1.0, 1.0, 1.0, 1.0, 1.0, 1.0, 1.0, 1.0, 1.0, 1.0, 1.0, 1.0, 1.0, 1.0, 1.0, 1.0, 1.0, 1.0, 1.0, 1.0, 1.0, 1.0, 1.0, 1.0, 1.0, 1.0, 1.0, 1.0, 1.0, 1.0, 1.0, 1.0, 1.0, 1.0, 1.0, 1.0, 1.0, 1.0, 1.0, 1.0, 1.0, 1.0, 1.0, 1.0, 1.0, 1.0, 1.0, 1.0, 1.0, 1.0, 1.0, 1.0, 1.0, 1.0, 1.0, 1.0, 1.0, 1.0, 1.0, 1.0, 1.0, 1.0, 1.0, 1.0, 1.0, 1.0, 1.0, 1.0, 1.0, 1.0, 1.0, 1.0, 1.0, 1.0, 1.0, 1.0, 1.0, 1.0, 1.0, 1.0, 1.0, 1.0, 1.0, 1.0, 1.0, 1.0, 1.0, 1.0, 1.0, 1.0, 1.0, 1.0, 1.0, 1.0, 1.0, 1.0, 1.0, 1.0, 1.0, 1.0, 1.0, 1.0, 1.0, 1.0, 1.0, 1.0, 1.0, 1.0, 1.0, 1.0, 1.0, 1.0, 1.0, 1.0, 1.0, 1.0, 1.0, 1.0, 1.0, 1.0, 1.0, 1.0, 1.0, 1.0, 1.0, 1.0, 1.0, 1.0, 1.0, 1.0, 1.0, 1.0, 1.0, 1.0, 1.0, 1.0, 1.0, 1.0, 1.0, 1.0, 1.0, 1.0, 1.0, 1.0, 1.0, 1.0, 1.0, 1.0, 1.0, 1.0, 1.0, 1.0, 1.0, 1.0, 1.0, 1.0, 1.0, 1.0, 1.0, 1.0, 1.0, 1.0, 1.0, 1.0, 1.0, 1.0, 1.0, 1.0, 1.0, 1.0, 1.0, 1.0, 1.0, 1.0, 1.0, 1.0, 1.0, 1.0, 1.0, 1.0, 1.0, 1.0, 1.0, 1.0, 1.0, 1.0, 1.0, 1.0, 1.0, 1.0, 1.0, 1.0, 1.0, 1.0, 1.0, 1.0, 1.0, 1.0, 1.0, 1.0, 1.0, 1.0, 1.0, 1.0, 1.0, 1.0, 1.0, 1.0, 1.0, 1.0, 1.0, 1.0, 1.0, 1.0, 1.0, 1.0, 1.0, 1.0, 1.0, 1.0, 1.0, 1.0, 1.0, 1.0, 1.0, 1.0, 1.0, 1.0, 1.0, 1.0, 1.0, 1.0, 1.0, 1.0, 1.0, 1.0, 1.0, 1.0, 1.0, 1.0, 1.0, 1.0, 1.0, 1.0, 1.0, 1.0, 1.0, 1.0, 1.0, 1.0, 1.0, 1.0, 1.0, 1.0, 1.0, 1.0, 1.0, 1.0, 1.0, 1.0, 1.0, 1.0, 1.0, 1.0, 1.0, 1.0, 1.0, 1.0, 1.0, 1.0, 1.0, 1.0, 1.0, 1.0, 1.0, 1.0, 1.0, 1.0, 1.0, 1.0, 1.0, 1.0, 1.0, 1.0, 1.0, 1.0, 1.0, 1.0, 1.0, 1.0, 1.0, 1.0, 1.0, 1.0, 1.0, 1.0, 1.0, 1.0, 1.0, 1.0, 1.0, 1.0, 1.0, 1.0, 1.0, 1.0, 1.0, 1.0, 1.0, 1.0, 1.0, 1.0, 1.0, 1.0, 1.0, 1.0, 1.0, 1.0, 1.0, 1.0, 1.0, 1.0, 1.0, 1.0, 1.0, 1.0, 1.0, 1.0, 1.0, 1.0, 1.0, 1.0, 1.0, 1.0, 1.0, 1.0, 1.0, 1.0, 1.0, 1.0, 1.0, 1.0, 1.0, 1.0, 1.0, 1.0, 1.0, 1.0, 1.0, 1.0, 1.0, 1.0, 1.0, 1.0, 1.0, 1.0, 1.0, 1.0, 1.0, 1.0, 1.0, 1.0, 1.0, 1.0, 1.0, 1.0, 1.0, 1.0, 1.0, 1.0, 1.0, 1.0, 1.0, 1.0, 1.0, 1.0, 1.0, 1.0, 1.0, 1.0, 1.0, 1.0, 1.0, 1.0, 1.0, 1.0, 1.0, 1.0, 1.0, 1.0, 1.0, 1.0, 1.0, 1.0, 1.0, 1.0, 1.0, 1.0, 1.0, 1.0, 1.0, 1.0, 1.0, 1.0, 1.0, 1.0, 1.0, 1.0, 1.0, 1.0, 1.0, 1.0, 1.0, 1.0, 1.0, 1.0, 1.0, 1.0, 1.0, 1.0, 1.0, 1.0, 1.0, 1.0, 1.0, 1.0, 1.0, 1.0, 1.0, 1.0, 1.0, 1.0, 1.0, 1.0, 1.0, 1.0, 1.0, 1.0, 1.0, 1.0, 1.0, 1.0, 1.0, 1.0, 1.0, 1.0, 1.0, 1.0, 1.0, 1.0, 1.0, 1.0, 1.0, 1.0, 1.0, 1.0, 1.0, 1.0, 1.0, 1.0, 1.0, 1.0, 1.0, 1.0, 1.0, 1.0, 1.0, 1.0, 1.0, 1.0, 1.0, 1.0, 1.0, 1.0, 1.0, 1.0, 1.0, 1.0, 1.0, 1.0, 1.0, 1.0, 1.0, 1.0, 1.0, 1.0, 1.0, 1.0, 1.0, 1.0, 1.0, 1.0, 1.0, 1.0, 1.0, 1.0, 1.0, 1.0, 1.0, 1.0, 1.0, 1.0, 1.0, 1.0, 1.0, 1.0, 1.0, 1.0, 1.0, 1.0, 1.0, 1.0, 1.0, 1.0, 1.0, 1.0, 1.0, 1.0, 1.0, 1.0, 1.0, 1.0, 1.0, 1.0, 1.0, 1.0, 1.0, 1.0, 1.0, 1.0, 1.0, 1.0, 1.0, 1.0, 1.0, 1.0, 1.0, 1.0, 1.0, 1.0, 1.0, 1.0, 1.0, 1.0, 1.0, 1.0, 1.0, 1.0, 1.0, 1.0, 1.0, 1.0, 1.0, 1.0, 1.0, 1.0, 1.0, 1.0, 1.0, 1.0, 1.0, 1.0, 1.0, 1.0, 1.0, 1.0, 1.0, 1.0, 1.0, 1.0, 1.0, 1.0, 1.0, 1.0, 1.0, 1.0, 1.0, 1.0, 1.0, 1.0, 1.0, 1.0, 1.0, 1.0, 1.0, 1.0, 1.0, 1.0, 1.0, 1.0, 1.0, 1.0, 1.0, 1.0, 1.0, 1.0, 1.0, 1.0, 1.0, 1.0, 1.0, 1.0, 1.0, 1.0, 1.0, 1.0, 1.0, 1.0, 1.0, 1.0, 1.0, 1.0, 1.0, 1.0, 1.0, 1.0, 1.0, 1.0, 1.0, 1.0, 1.0, 1.0, 1.0, 1.0, 1.0, 1.0, 1.0, 1.0, 1.0, 1.0, 1.0, 1.0, 1.0, 1.0, 1.0, 1.0, 1.0, 1.0, 1.0, 1.0, 1.0, 1.0, 1.0, 1.0, 1.0, 1.0, 1.0, 1.0, 1.0, 1.0, 1.0, 1.0, 1.0, 1.0, 1.0, 1.0, 1.0, 1.0, 1.0, 1.0, 1.0, 1.0, 1.0, 1.0, 1.0, 1.0, 1.0, 1.0, 1.0, 1.0, 1.0, 1.0, 1.0, 1.0, 1.0, 1.0, 1.0, 1.0, 1.0, 1.0, 1.0, 1.0, 1.0, 1.0, 1.0, 1.0, 1.0, 1.0, 1.0, 1.0, 1.0, 1.0, 1.0, 1.0, 1.0, 1.0, 1.0, 1.0, 1.0, 1.0, 1.0, 1.0, 1.0, 1.0, 1.0, 1.0, 1.0, 1.0, 1.0, 1.0, 1.0, 1.0, 1.0, 1.0, 1.0, 1.0, 1.0, 1.0, 1.0, 1.0, 1.0, 1.0, 1.0, 1.0, 1.0, 1.0, 1.0, 1.0, 1.0, 1.0, 1.0, 1.0, 1.0, 1.0, 1.0, 1.0, 1.0, 1.0, 1.0, 1.0, 1.0, 1.0, 1.0, 1.0, 1.0, 1.0, 1.0, 1.0, 1.0, 1.0, 1.0, 1.0, 1.0, 1.0, 1.0, 1.0, 1.0, 1.0, 1.0, 1.0, 1.0, 1.0, 1.0, 1.0, 1.0, 1.0, 1.0, 1.0, 1.0, 1.0, 1.0, 1.0, 1.0, 1.0, 1.0, 1.0, 1.0, 1.0, 1.0, 1.0, 1.0, 1.0, 1.0, 1.0, 1.0, 1.0, 1.0, 1.0, 1.0, 1.0, 1.0, 1.0, 1.0, 1.0, 1.0, 1.0, 1.0, 1.0, 1.0, 1.0, 1.0, 1.0, 1.0, 1.0, 1.0, 1.0, 1.0, 1.0, 1.0, 1.0, 1.0, 1.0, 1.0, 1.0, 1.0, 1.0, 1.0, 1.0, 1.0, 1.0, 1.0, 1.0, 1.0, 1.0, 1.0, 1.0, 1.0, 1.0, 1.0, 1.0, 1.0, 1.0, 1.0, 1.0, 1.0, 1.0, 1.0, 1.0, 1.0, 1.0, 1.0, 1.0, 1.0, 1.0, 1.0, 1.0, 1.0, 1.0, 1.0, 1.0, 1.0, 1.0, 1.0, 1.0, 1.0, 1.0, 1.0, 1.0, 1.0, 1.0, 1.0, 1.0, 1.0, 1.0, 1.0, 1.0, 1.0, 1.0, 1.0, 1.0, 1.0, 1.0, 1.0, 1.0, 1.0, 1.0, 1.0, 1.0, 1.0, 1.0, 1.0, 1.0, 1.0, 1.0, 1.0, 1.0, 1.0, 1.0, 1.0, 1.0, 1.0, 1.0, 1.0, 1.0, 1.0, 1.0, 1.0, 1.0, 1.0, 1.0, 1.0, 1.0, 1.0, 1.0, 1.0, 1.0, 1.0, 1.0, 1.0, 1.0, 1.0, 1.0, 1.0, 1.0, 1.0, 1.0, 1.0, 1.0, 1.0, 1.0, 1.0, 1.0, 1.0, 1.0, 1.0, 1.0, 1.0, 1.0, 1.0, 1.0, 1.0, 1.0, 1.0, 1.0, 1.0, 1.0, 1.0, 1.0, 1.0, 1.0, 1.0, 1.0, 1.0, 1.0, 1.0, 1.0, 1.0, 1.0, 1.0, 1.0, 1.0, 1.0, 1.0, 1.0, 1.0, 1.0, 1.0, 1.0, 1.0, 1.0, 1.0, 1.0, 1.0, 1.0, 1.0, 1.0, 1.0, 1.0, 1.0, 1.0, 1.0, 1.0, 1.0, 1.0, 1.0, 1.0, 1.0, 1.0, 1.0, 1.0, 1.0, 1.0, 1.0, 1.0, 1.0, 1.0, 1.0, 1.0, 1.0, 1.0, 1.0, 1.0, 1.0, 1.0, 1.0, 1.0, 1.0, 1.0, 1.0, 1.0, 1.0, 1.0, 1.0, 1.0, 1.0, 1.0, 1.0, 1.0, 1.0, 1.0, 1.0, 1.0, 1.0, 1.0, 1.0, 1.0, 1.0, 1.0, 1.0, 1.0, 1.0, 1.0, 1.0, 1.0, 1.0, 1.0, 1.0, 1.0, 1.0, 1.0, 1.0, 1.0, 1.0, 1.0, 1.0, 1.0, 1.0, 1.0, 1.0, 1.0, 1.0, 1.0, 1.0, 1.0, 1.0, 1.0, 1.0, 1.0, 1.0, 1.0, 1.0, 1.0, 1.0, 1.0, 1.0, 1.0, 1.0, 1.0, 1.0, 1.0, 1.0, 1.0, 1.0, 1.0, 1.0, 1.0, 1.0, 1.0, 1.0, 1.0, 1.0, 1.0, 1.0, 1.0, 1.0, 1.0, 1.0, 1.0, 1.0, 1.0, 1.0, 1.0, 1.0, 1.0, 1.0, 1.0, 1.0, 1.0, 1.0, 1.0, 1.0, 1.0, 1.0, 1.0, 1.0, 1.0, 1.0, 1.0, 1.0, 1.0, 1.0, 1.0, 1.0, 1.0, 1.0, 1.0, 1.0, 1.0, 1.0, 1.0, 1.0, 1.0, 1.0, 1.0, 1.0, 1.0, 1.0, 1.0, 1.0, 1.0, 1.0, 1.0, 1.0, 1.0, 1.0, 1.0, 1.0, 1.0, 1.0, 1.0, 1.0, 1.0, 1.0, 1.0, 1.0, 1.0, 1.0, 1.0, 1.0, 1.0, 1.0, 1.0, 1.0])
me_cube_001.use_remesh_preserve_volume = False
me_cube_001.use_remesh_preserve_attributes = False
me_cube_001.use_mirror_vertex_groups = False
me_cube_001.update()
me_boat_a = bpy.data.meshes.new('Boat_A')
me_boat_a.from_pydata([(-0.827, -2.664, 0.1764), (-0.8596, -2.671, 0.3105), (-0.2762, 2.381, -0.4007), (-0.3088, 2.374, 0.3105), (-0.6834, -2.704, 0.1789), (-0.6641, -2.729, 0.3105), (1.606, 1.825, -0.3983), (1.625, 1.8, 0.3105), (-0.8807, 0.0935, -0.3686), (-0.9133, 0.08611, 0.3105), (0.8651, -0.4221, -0.3662), (0.8844, -0.4471, 0.3105), (-1.136, -1.201, -0.2348), (0.3928, -1.672, 0.3105), (-1.169, -1.209, 0.3105), (0.3735, -1.647, -0.2323), (-1.081, -1.903, -0.1057), (-0.03595, -2.23, 0.3105), (-1.114, -1.91, 0.3105), (-0.05524, -2.205, -0.1032), (0.6581, 2.087, -0.4187), (0.6581, 2.087, 0.3105), (-0.7619, -2.7, 0.1584), (-0.7619, -2.7, 0.3105), (-0.01444, -0.1805, 0.3105), (-0.01444, -0.1805, -0.3866), (-0.3881, -1.44, 0.3105), (-0.3881, -1.44, -0.2527), (-0.575, -2.07, 0.3105), (-0.575, -2.07, -0.1236), (-0.7362, -2.089, 0.1948), (-0.6809, -1.902, 0.5596), (-0.7003, -1.967, 0.1948), (-0.6449, -1.781, 0.5596), (-0.4497, -2.173, 0.1948), (-0.3944, -1.987, 0.5596), (-0.4138, -2.052, 0.1948), (-0.3584, -1.866, 0.5596), (-0.8862, -1.707, 0.1948), (-0.9222, -1.829, 0.1948), (-0.8669, -1.642, 0.5596), (-0.8309, -1.521, 0.5596), (-0.06077, -1.749, 0.5596), (-0.1161, -1.936, 0.1948), (-0.1521, -2.057, 0.1948), (-0.09676, -1.87, 0.5596)], [], [(8, 9, 3, 2), (20, 21, 7, 6), (19, 17, 5, 4), (29, 19, 4, 22), (28, 18, 1, 23), (21, 3, 9, 24), (20, 6, 10, 25), (6, 7, 11, 10), (12, 14, 9, 8), (16, 18, 14, 12), (24, 9, 14, 26), (25, 10, 15, 27), (10, 11, 13, 15), (0, 1, 18, 16), (26, 14, 18, 28), (27, 15, 19, 29), (15, 13, 17, 19), (12, 27, 29, 16), (13, 26, 28, 17), (8, 25, 27, 12), (11, 24, 26, 13), (2, 20, 25, 8), (7, 21, 24, 11), (17, 28, 23, 5), (16, 29, 22, 0), (4, 5, 23, 22), (2, 3, 21, 20), (16, 12, 8, 2, 0), (22, 23, 1, 0), (32, 30, 39, 38), (32, 33, 37, 36), (31, 33, 41, 40), (34, 35, 31, 30), (32, 36, 34, 30), (37, 33, 31, 35), (39, 40, 41, 38), (43, 42, 45, 44), (35, 34, 44, 45), (34, 36, 43, 44), (33, 32, 38, 41), (30, 31, 40, 39), (37, 35, 45, 42), (36, 37, 42, 43)])
me_boat_a.polygons.foreach_set('use_smooth', [1, 1, 1, 1, 1, 1, 1, 1, 1, 1, 1, 1, 1, 1, 1, 1, 1, 1, 1, 1, 1, 1, 1, 1, 1, 1, 1, 1, 1, 0, 0, 0, 0, 0, 0, 0, 0, 0, 0, 0, 0, 0, 0])
me_boat_a.polygons.foreach_set('material_index', [0, 0, 0, 0, 0, 0, 0, 0, 0, 0, 0, 0, 0, 0, 0, 0, 0, 0, 0, 0, 0, 0, 0, 0, 0, 0, 0, 0, 0, 1, 1, 1, 1, 1, 1, 1, 1, 1, 1, 1, 1, 1, 1])
me_boat_a.materials.append(mat_material_test)
me_boat_a.materials.append(mat_glass)
me_boat_a.use_remesh_preserve_volume = False
me_boat_a.use_remesh_preserve_attributes = False
me_boat_a.use_mirror_vertex_groups = False
me_boat_a.update()
lat_lattice = bpy.data.lattices.new('Lattice')
lat_lattice.points_u = 5
lat_lattice.points_v = 7
lat_lattice.points_w = 3
lat_lattice.points.foreach_set('co_deform', [-0.5, -0.5475, -0.3167, -0.25, -0.5475, -0.3167, 0.0, -0.5475, -0.3167, 0.25, -0.5475, -0.3167, 0.5, -0.5475, -0.3167, -0.5, -0.3972, -0.3799, -0.25, -0.3972, -0.3799, 0.0, -0.3972, -0.3799, 0.25, -0.3972, -0.3799, 0.5, -0.3972, -0.3799, -0.5765, -0.1943, -0.4607, -0.2882, -0.1943, -0.4607, 0.0, -0.1943, -0.4607, 0.2882, -0.1943, -0.4607, 0.5765, -0.1943, -0.4607, -0.5586, -0.009001, -0.4985, -0.2793, -0.009001, -0.4985, 0.0, -0.009001, -0.4985, 0.2793, -0.009001, -0.4985, 0.5586, -0.009001, -0.4985, -0.5446, 0.1668, -0.5077, -0.2723, 0.1668, -0.5077, 0.0, 0.1668, -0.5077, 0.2723, 0.1668, -0.5077, 0.5446, 0.1668, -0.5077, -0.5244, 0.3333, -0.5, -0.2622, 0.3333, -0.5, 0.0, 0.3333, -0.5, 0.2622, 0.3333, -0.5, 0.5244, 0.3333, -0.5, -0.5, 0.5, -0.5, -0.25, 0.5, -0.5, 0.0, 0.5, -0.5, 0.25, 0.5, -0.5, 0.5, 0.5, -0.5, -0.5, -0.4997, 0.1629, -0.25, -0.4997, 0.1629, 0.0, -0.4997, 0.1629, 0.25, -0.4997, 0.1629, 0.5, -0.4997, 0.1629, -0.5, -0.338, 0.09051, -0.25, -0.338, 0.09051, 8.882e-16, -0.338, 0.09051, 0.25, -0.338, 0.09051, 0.5, -0.338, 0.09051, -0.5765, -0.1703, 0.03135, -0.2882, -0.1703, 0.03135, 1.863e-09, -0.1703, 0.03135, 0.2882, -0.1703, 0.03135, 0.5765, -0.1703, 0.03135, -0.5586, -0.001162, -0.001847, -0.2793, -0.001162, -0.001847, 0.0, -0.001162, -0.001847, 0.2793, -0.001162, -0.001847, 0.5586, -0.001162, -0.001847, -0.5446, 0.1669, -0.008473, -0.2723, 0.1669, -0.008473, 3.725e-09, 0.1669, -0.008473, 0.2723, 0.1669, -0.008473, 0.5446, 0.1669, -0.008473, -0.5244, 0.3333, 5.215e-08, -0.2622, 0.3333, 3.725e-08, 0.0, 0.3333, 3.725e-08, 0.2622, 0.3333, 3.725e-08, 0.5244, 0.3333, 5.215e-08, -0.5, 0.5, 5.215e-08, -0.25, 0.5, 5.215e-08, 0.0, 0.5, 5.215e-08, 0.25, 0.5, 5.215e-08, 0.5, 0.5, 5.215e-08, -0.5, -0.4518, 0.6426, -0.25, -0.4518, 0.6426, 0.0, -0.4518, 0.6426, 0.25, -0.4518, 0.6426, 0.5, -0.4518, 0.6426, -0.5, -0.2788, 0.5609, -0.25, -0.2788, 0.5609, 0.0, -0.2788, 0.5609, 0.25, -0.2788, 0.5609, 0.5, -0.2788, 0.5609, -0.5765, -0.1462, 0.5234, -0.2882, -0.1462, 0.5234, 0.0, -0.1462, 0.5234, 0.2882, -0.1462, 0.5234, 0.5765, -0.1462, 0.5234, -0.5586, 0.006678, 0.4949, -0.2793, 0.006678, 0.4949, 0.0, 0.006678, 0.4949, 0.2793, 0.006678, 0.4949, 0.5586, 0.006678, 0.4949, -0.5446, 0.1669, 0.4908, -0.2723, 0.1669, 0.4908, 0.0, 0.1669, 0.4908, 0.2723, 0.1669, 0.4908, 0.5446, 0.1669, 0.4908, -0.5244, 0.3333, 0.5, -0.2622, 0.3333, 0.5, 0.0, 0.3333, 0.5, 0.2622, 0.3333, 0.5, 0.5244, 0.3333, 0.5, -0.5, 0.5, 0.5, -0.25, 0.5, 0.5, 0.0, 0.5, 0.5, 0.25, 0.5, 0.5, 0.5, 0.5, 0.5])

# ---- objects
ob_cube = bpy.data.objects.new('Cube', me_cube_001)
ob_boat_simple = bpy.data.objects.new('Boat_simple', me_boat_a)
ob_lattice = bpy.data.objects.new('Lattice', lat_lattice)

# ---- transforms, parenting, visibility, modifiers, constraints
ob_cube.location = (0.0, 0.0, 0.0)
ob_cube.scale = (0.7723, 0.9015, 1.0)
ob_cube.show_wire = True
ob_cube.show_all_edges = True
ob_cube.lineart.crease_threshold = 0.0
_m = ob_cube.modifiers.new('Lattice', 'LATTICE')
_m.object = ob_lattice
_m.strength = 0.6495
_m = ob_cube.modifiers.new('Auto Smooth', 'NODES')
_m.node_group = ng_auto_smooth
_gi = [s.identifier for s in ng_auto_smooth.interface.items_tree if s.item_type == 'SOCKET' and s.in_out == 'INPUT']
_m[_gi[1]] = 0.5236  # Angle
ob_boat_simple.location = (0.0, 0.0, 0.0)
ob_boat_simple.rotation_euler = (0.0, -0.0, 0.2819)
ob_boat_simple.show_wire = True
ob_boat_simple.show_all_edges = True
ob_boat_simple.lineart.crease_threshold = 0.0
_m = ob_boat_simple.modifiers.new('Auto Smooth', 'NODES')
_m.node_group = ng_auto_smooth
_gi = [s.identifier for s in ng_auto_smooth.interface.items_tree if s.item_type == 'SOCKET' and s.in_out == 'INPUT']
_m[_gi[1]] = 0.5236  # Angle
ob_lattice.location = (0.0, -0.2414, 0.0)
ob_lattice.scale = (2.207, 5.469, 1.873)
ob_lattice.lineart.crease_threshold = 0.0

# ---- collection membership
col_collection_1.objects.link(ob_cube)
col_collection_2.objects.link(ob_boat_simple)
col_collection_3.objects.link(ob_lattice)

# ---- scene / render settings (as saved in the file)
scene.frame_start = 0; scene.frame_end = 250; scene.frame_set(0)
scene.render.engine = 'BLENDER_EEVEE_NEXT'
scene.render.resolution_percentage = 50
scene.render.dither_intensity = 0.0
scene.cycles.use_denoising = False
scene.cycles.samples = 128
scene.cycles.sampling_pattern = 'TABULATED_SOBOL'
scene.cycles.use_adaptive_sampling = False
scene.cycles.use_light_tree = False
scene.view_settings.view_transform = 'Standard'
bpy.context.view_layer.update()

# ---- added for rendering (the .blend has no active camera and no usable light): camera, sun
cam_auto = bpy.data.cameras.new('AutoCamera')
cam_auto.lens = 50.0
cam_auto.sensor_width = 36.0
cam_auto.clip_end = 1000.0
ob_auto_camera = bpy.data.objects.new('AutoCamera', cam_auto)
scene.collection.objects.link(ob_auto_camera)
ob_auto_camera.location = (5.69228, -6.73128, 4.44191)
ob_auto_camera.rotation_euler = (1.09748, -7.21219e-08, 0.694738)
scene.camera = ob_auto_camera
light_auto_sun = bpy.data.lights.new('AutoSun', 'SUN')
light_auto_sun.energy = 3.0
light_auto_sun.angle = 0.0523599
ob_auto_sun = bpy.data.objects.new('AutoSun', light_auto_sun)
scene.collection.objects.link(ob_auto_sun)
ob_auto_sun.rotation_euler = (0.872665, 0.174533, 0.523599)
bpy.context.view_layer.update()
